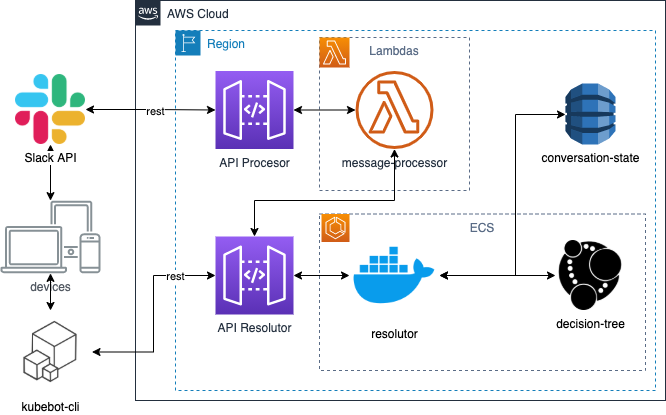

The diagram above was exported from draw.io. Its source (the exported page's mxGraphModel, read from the mxfile embedded in the PNG):
<mxGraphModel dx="1186" dy="707" grid="1" gridSize="10" guides="1" tooltips="1" connect="1" arrows="1" fold="1" page="1" pageScale="1" pageWidth="827" pageHeight="1169" math="0" shadow="0">
  <root>
    <mxCell id="X0zv3pHIskOLcpQayBwJ-0" />
    <mxCell id="X0zv3pHIskOLcpQayBwJ-1" parent="X0zv3pHIskOLcpQayBwJ-0" />
    <mxCell id="fAFRwg0DfnqXWAOwN0kH-14" value="Region" style="points=[[0,0],[0.25,0],[0.5,0],[0.75,0],[1,0],[1,0.25],[1,0.5],[1,0.75],[1,1],[0.75,1],[0.5,1],[0.25,1],[0,1],[0,0.75],[0,0.5],[0,0.25]];outlineConnect=0;gradientColor=none;html=1;whiteSpace=wrap;fontSize=12;fontStyle=0;shape=mxgraph.aws4.group;grIcon=mxgraph.aws4.group_region;strokeColor=#147EBA;fillColor=none;verticalAlign=top;align=left;spacingLeft=30;fontColor=#147EBA;dashed=1;" vertex="1" parent="X0zv3pHIskOLcpQayBwJ-1">
      <mxGeometry x="245" y="100" width="480" height="360" as="geometry" />
    </mxCell>
    <mxCell id="6iZd6QSKULrGWlrZ5Q7W-1" value="AWS Cloud" style="points=[[0,0],[0.25,0],[0.5,0],[0.75,0],[1,0],[1,0.25],[1,0.5],[1,0.75],[1,1],[0.75,1],[0.5,1],[0.25,1],[0,1],[0,0.75],[0,0.5],[0,0.25]];outlineConnect=0;gradientColor=none;html=1;whiteSpace=wrap;fontSize=12;fontStyle=0;shape=mxgraph.aws4.group;grIcon=mxgraph.aws4.group_aws_cloud_alt;strokeColor=#232F3E;fillColor=none;verticalAlign=top;align=left;spacingLeft=30;fontColor=#232F3E;dashed=0;" vertex="1" parent="X0zv3pHIskOLcpQayBwJ-1">
      <mxGeometry x="205" y="70" width="530" height="400" as="geometry" />
    </mxCell>
    <mxCell id="fAFRwg0DfnqXWAOwN0kH-1" value="ECS" style="fillColor=none;strokeColor=#5A6C86;dashed=1;verticalAlign=top;fontStyle=0;fontColor=#5A6C86;" vertex="1" parent="X0zv3pHIskOLcpQayBwJ-1">
      <mxGeometry x="389" y="283.5" width="326" height="156.5" as="geometry" />
    </mxCell>
    <mxCell id="6iZd6QSKULrGWlrZ5Q7W-13" value="Lambdas" style="fillColor=none;strokeColor=#5A6C86;dashed=1;verticalAlign=top;fontStyle=0;fontColor=#5A6C86;" vertex="1" parent="X0zv3pHIskOLcpQayBwJ-1">
      <mxGeometry x="389" y="107" width="150" height="153" as="geometry" />
    </mxCell>
    <mxCell id="6iZd6QSKULrGWlrZ5Q7W-0" value="" style="points=[[0,0,0],[0.25,0,0],[0.5,0,0],[0.75,0,0],[1,0,0],[0,1,0],[0.25,1,0],[0.5,1,0],[0.75,1,0],[1,1,0],[0,0.25,0],[0,0.5,0],[0,0.75,0],[1,0.25,0],[1,0.5,0],[1,0.75,0]];outlineConnect=0;fontColor=#232F3E;gradientColor=#F78E04;gradientDirection=north;fillColor=#D05C17;strokeColor=#ffffff;dashed=0;verticalLabelPosition=bottom;verticalAlign=top;align=center;html=1;fontSize=12;fontStyle=0;aspect=fixed;shape=mxgraph.aws4.resourceIcon;resIcon=mxgraph.aws4.lambda;" vertex="1" parent="X0zv3pHIskOLcpQayBwJ-1">
      <mxGeometry x="389" y="107" width="30" height="30" as="geometry" />
    </mxCell>
    <mxCell id="6iZd6QSKULrGWlrZ5Q7W-20" style="edgeStyle=orthogonalEdgeStyle;rounded=0;orthogonalLoop=1;jettySize=auto;html=1;startArrow=classic;startFill=1;" edge="1" parent="X0zv3pHIskOLcpQayBwJ-1" source="6iZd6QSKULrGWlrZ5Q7W-4" target="6iZd6QSKULrGWlrZ5Q7W-18">
      <mxGeometry relative="1" as="geometry" />
    </mxCell>
    <mxCell id="6iZd6QSKULrGWlrZ5Q7W-4" value="devices" style="outlineConnect=0;gradientColor=none;fontColor=#545B64;strokeColor=none;fillColor=#879196;dashed=0;verticalLabelPosition=bottom;verticalAlign=top;align=center;html=1;fontSize=12;fontStyle=0;aspect=fixed;shape=mxgraph.aws4.illustration_devices;pointerEvents=1" vertex="1" parent="X0zv3pHIskOLcpQayBwJ-1">
      <mxGeometry x="70" y="270" width="100" height="73" as="geometry" />
    </mxCell>
    <mxCell id="6iZd6QSKULrGWlrZ5Q7W-16" style="edgeStyle=orthogonalEdgeStyle;rounded=0;orthogonalLoop=1;jettySize=auto;html=1;startArrow=classic;startFill=1;entryX=0.5;entryY=0;entryDx=0;entryDy=0;entryPerimeter=0;" edge="1" parent="X0zv3pHIskOLcpQayBwJ-1" source="6iZd6QSKULrGWlrZ5Q7W-5" target="fAFRwg0DfnqXWAOwN0kH-7">
      <mxGeometry relative="1" as="geometry">
        <mxPoint x="615" y="249" as="targetPoint" />
        <Array as="points">
          <mxPoint x="464" y="270" />
          <mxPoint x="324" y="270" />
        </Array>
      </mxGeometry>
    </mxCell>
    <mxCell id="6iZd6QSKULrGWlrZ5Q7W-5" value="message-processor" style="outlineConnect=0;fontColor=#232F3E;gradientColor=none;fillColor=#D05C17;strokeColor=none;dashed=0;verticalLabelPosition=bottom;verticalAlign=top;align=center;html=1;fontSize=12;fontStyle=0;aspect=fixed;pointerEvents=1;shape=mxgraph.aws4.lambda_function;" vertex="1" parent="X0zv3pHIskOLcpQayBwJ-1">
      <mxGeometry x="425" y="140.5" width="78" height="78" as="geometry" />
    </mxCell>
    <mxCell id="6iZd6QSKULrGWlrZ5Q7W-17" style="edgeStyle=orthogonalEdgeStyle;rounded=0;orthogonalLoop=1;jettySize=auto;html=1;startArrow=classic;startFill=1;" edge="1" parent="X0zv3pHIskOLcpQayBwJ-1" source="6iZd6QSKULrGWlrZ5Q7W-8" target="6iZd6QSKULrGWlrZ5Q7W-5">
      <mxGeometry relative="1" as="geometry" />
    </mxCell>
    <mxCell id="6iZd6QSKULrGWlrZ5Q7W-8" value="API Procesor" style="points=[[0,0,0],[0.25,0,0],[0.5,0,0],[0.75,0,0],[1,0,0],[0,1,0],[0.25,1,0],[0.5,1,0],[0.75,1,0],[1,1,0],[0,0.25,0],[0,0.5,0],[0,0.75,0],[1,0.25,0],[1,0.5,0],[1,0.75,0]];outlineConnect=0;fontColor=#232F3E;gradientColor=#945DF2;gradientDirection=north;fillColor=#5A30B5;strokeColor=#ffffff;dashed=0;verticalLabelPosition=bottom;verticalAlign=top;align=center;html=1;fontSize=12;fontStyle=0;aspect=fixed;shape=mxgraph.aws4.resourceIcon;resIcon=mxgraph.aws4.api_gateway;" vertex="1" parent="X0zv3pHIskOLcpQayBwJ-1">
      <mxGeometry x="285" y="140.5" width="78" height="78" as="geometry" />
    </mxCell>
    <mxCell id="6iZd6QSKULrGWlrZ5Q7W-10" value="decision-tree" style="shape=image;html=1;verticalAlign=top;verticalLabelPosition=bottom;labelBackgroundColor=#ffffff;imageAspect=0;aspect=fixed;image=https://cdn4.iconfinder.com/data/icons/logos-brands-5/24/neo4j-128.png" vertex="1" parent="X0zv3pHIskOLcpQayBwJ-1">
      <mxGeometry x="625" y="310" width="70" height="70" as="geometry" />
    </mxCell>
    <mxCell id="6iZd6QSKULrGWlrZ5Q7W-11" value="conversation-state" style="outlineConnect=0;dashed=0;verticalLabelPosition=bottom;verticalAlign=top;align=center;html=1;shape=mxgraph.aws3.dynamo_db;fillColor=#2E73B8;gradientColor=none;" vertex="1" parent="X0zv3pHIskOLcpQayBwJ-1">
      <mxGeometry x="635" y="153" width="50" height="61" as="geometry" />
    </mxCell>
    <mxCell id="6iZd6QSKULrGWlrZ5Q7W-19" style="edgeStyle=orthogonalEdgeStyle;rounded=0;orthogonalLoop=1;jettySize=auto;html=1;entryX=0;entryY=0.5;entryDx=0;entryDy=0;entryPerimeter=0;startArrow=classic;startFill=1;" edge="1" parent="X0zv3pHIskOLcpQayBwJ-1" source="6iZd6QSKULrGWlrZ5Q7W-18" target="6iZd6QSKULrGWlrZ5Q7W-8">
      <mxGeometry relative="1" as="geometry" />
    </mxCell>
    <mxCell id="fAFRwg0DfnqXWAOwN0kH-12" value="rest" style="edgeLabel;html=1;align=center;verticalAlign=middle;resizable=0;points=[];" vertex="1" connectable="0" parent="6iZd6QSKULrGWlrZ5Q7W-19">
      <mxGeometry x="0.0651" relative="1" as="geometry">
        <mxPoint x="1" y="1" as="offset" />
      </mxGeometry>
    </mxCell>
    <mxCell id="6iZd6QSKULrGWlrZ5Q7W-18" value="Slack API" style="shape=image;html=1;verticalAlign=top;verticalLabelPosition=bottom;labelBackgroundColor=#ffffff;imageAspect=0;aspect=fixed;image=https://cdn2.iconfinder.com/data/icons/social-media-2285/512/1_Slack_colored_svg-128.png" vertex="1" parent="X0zv3pHIskOLcpQayBwJ-1">
      <mxGeometry x="85" y="144" width="70" height="70" as="geometry" />
    </mxCell>
    <mxCell id="fAFRwg0DfnqXWAOwN0kH-4" style="edgeStyle=orthogonalEdgeStyle;rounded=0;orthogonalLoop=1;jettySize=auto;html=1;entryX=0;entryY=0.5;entryDx=0;entryDy=0;startArrow=classic;startFill=1;" edge="1" parent="X0zv3pHIskOLcpQayBwJ-1" source="fAFRwg0DfnqXWAOwN0kH-0" target="6iZd6QSKULrGWlrZ5Q7W-10">
      <mxGeometry relative="1" as="geometry" />
    </mxCell>
    <mxCell id="fAFRwg0DfnqXWAOwN0kH-5" style="edgeStyle=orthogonalEdgeStyle;rounded=0;orthogonalLoop=1;jettySize=auto;html=1;startArrow=classic;startFill=1;" edge="1" parent="X0zv3pHIskOLcpQayBwJ-1" source="fAFRwg0DfnqXWAOwN0kH-0" target="6iZd6QSKULrGWlrZ5Q7W-11">
      <mxGeometry relative="1" as="geometry">
        <Array as="points">
          <mxPoint x="585" y="345" />
          <mxPoint x="585" y="184" />
        </Array>
      </mxGeometry>
    </mxCell>
    <mxCell id="fAFRwg0DfnqXWAOwN0kH-0" value="resolutor" style="shape=image;html=1;verticalAlign=top;verticalLabelPosition=bottom;labelBackgroundColor=#ffffff;imageAspect=0;aspect=fixed;image=https://cdn4.iconfinder.com/data/icons/logos-and-brands/512/97_Docker_logo_logos-128.png" vertex="1" parent="X0zv3pHIskOLcpQayBwJ-1">
      <mxGeometry x="419" y="300" width="90" height="90" as="geometry" />
    </mxCell>
    <mxCell id="fAFRwg0DfnqXWAOwN0kH-2" value="" style="points=[[0,0,0],[0.25,0,0],[0.5,0,0],[0.75,0,0],[1,0,0],[0,1,0],[0.25,1,0],[0.5,1,0],[0.75,1,0],[1,1,0],[0,0.25,0],[0,0.5,0],[0,0.75,0],[1,0.25,0],[1,0.5,0],[1,0.75,0]];outlineConnect=0;fontColor=#232F3E;gradientColor=#F78E04;gradientDirection=north;fillColor=#D05C17;strokeColor=#ffffff;dashed=0;verticalLabelPosition=bottom;verticalAlign=top;align=center;html=1;fontSize=12;fontStyle=0;aspect=fixed;shape=mxgraph.aws4.resourceIcon;resIcon=mxgraph.aws4.ecs;" vertex="1" parent="X0zv3pHIskOLcpQayBwJ-1">
      <mxGeometry x="391" y="283.5" width="28" height="28" as="geometry" />
    </mxCell>
    <mxCell id="fAFRwg0DfnqXWAOwN0kH-9" style="edgeStyle=orthogonalEdgeStyle;rounded=0;orthogonalLoop=1;jettySize=auto;html=1;startArrow=classic;startFill=1;" edge="1" parent="X0zv3pHIskOLcpQayBwJ-1" source="fAFRwg0DfnqXWAOwN0kH-6" target="fAFRwg0DfnqXWAOwN0kH-7">
      <mxGeometry relative="1" as="geometry">
        <Array as="points">
          <mxPoint x="223" y="422" />
          <mxPoint x="223" y="345" />
        </Array>
      </mxGeometry>
    </mxCell>
    <mxCell id="fAFRwg0DfnqXWAOwN0kH-13" value="rest" style="edgeLabel;html=1;align=center;verticalAlign=middle;resizable=0;points=[];" vertex="1" connectable="0" parent="fAFRwg0DfnqXWAOwN0kH-9">
      <mxGeometry x="0.59" relative="1" as="geometry">
        <mxPoint as="offset" />
      </mxGeometry>
    </mxCell>
    <mxCell id="fAFRwg0DfnqXWAOwN0kH-10" value="" style="edgeStyle=orthogonalEdgeStyle;rounded=0;orthogonalLoop=1;jettySize=auto;html=1;startArrow=classic;startFill=1;" edge="1" parent="X0zv3pHIskOLcpQayBwJ-1" source="fAFRwg0DfnqXWAOwN0kH-6" target="6iZd6QSKULrGWlrZ5Q7W-4">
      <mxGeometry relative="1" as="geometry" />
    </mxCell>
    <mxCell id="fAFRwg0DfnqXWAOwN0kH-6" value="kubebot-cli" style="shape=image;html=1;verticalAlign=top;verticalLabelPosition=bottom;labelBackgroundColor=#ffffff;imageAspect=0;aspect=fixed;image=https://cdn2.iconfinder.com/data/icons/amazon-aws-stencils/100/SDKs_copy_CLI-128.png" vertex="1" parent="X0zv3pHIskOLcpQayBwJ-1">
      <mxGeometry x="78.5" y="380" width="83" height="83" as="geometry" />
    </mxCell>
    <mxCell id="fAFRwg0DfnqXWAOwN0kH-8" style="edgeStyle=orthogonalEdgeStyle;rounded=0;orthogonalLoop=1;jettySize=auto;html=1;entryX=0;entryY=0.5;entryDx=0;entryDy=0;startArrow=classic;startFill=1;" edge="1" parent="X0zv3pHIskOLcpQayBwJ-1" source="fAFRwg0DfnqXWAOwN0kH-7" target="fAFRwg0DfnqXWAOwN0kH-0">
      <mxGeometry relative="1" as="geometry" />
    </mxCell>
    <mxCell id="fAFRwg0DfnqXWAOwN0kH-7" value="API Resolutor" style="points=[[0,0,0],[0.25,0,0],[0.5,0,0],[0.75,0,0],[1,0,0],[0,1,0],[0.25,1,0],[0.5,1,0],[0.75,1,0],[1,1,0],[0,0.25,0],[0,0.5,0],[0,0.75,0],[1,0.25,0],[1,0.5,0],[1,0.75,0]];outlineConnect=0;fontColor=#232F3E;gradientColor=#945DF2;gradientDirection=north;fillColor=#5A30B5;strokeColor=#ffffff;dashed=0;verticalLabelPosition=bottom;verticalAlign=top;align=center;html=1;fontSize=12;fontStyle=0;aspect=fixed;shape=mxgraph.aws4.resourceIcon;resIcon=mxgraph.aws4.api_gateway;" vertex="1" parent="X0zv3pHIskOLcpQayBwJ-1">
      <mxGeometry x="285" y="306" width="78" height="78" as="geometry" />
    </mxCell>
  </root>
</mxGraphModel>